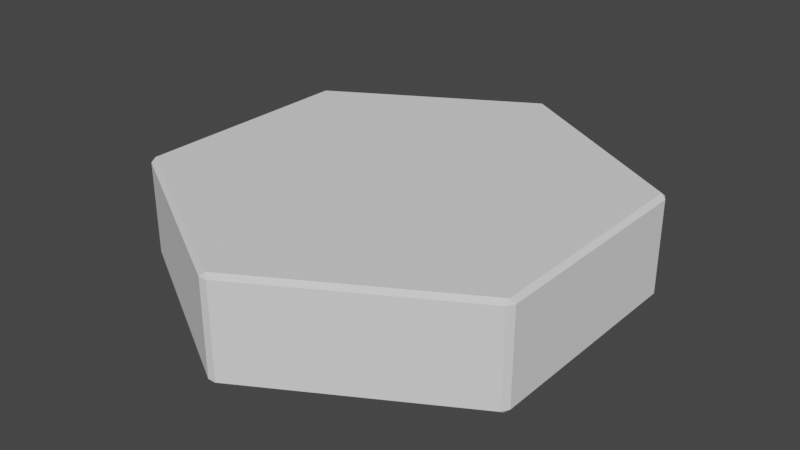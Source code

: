 # Source: hexBase.blend  (saved by Blender 3.2.14; exported with 4.5.12 LTS)
import bpy
from mathutils import Matrix  # noqa: F401  (used for matrix-valued properties, if any)

bpy.ops.wm.read_factory_settings(use_empty=True)
scene = bpy.context.scene
scene.name = 'Scene'

# ---- collections
col_collection = bpy.data.collections.new('Collection'); scene.collection.children.link(col_collection)

# ---- world
world_world = bpy.data.worlds.new('World'); scene.world = world_world
world_world.use_nodes = True; world_world.node_tree.nodes.clear()
_N = world_world.node_tree.nodes; _L = world_world.node_tree.links
n0 = _N.new('ShaderNodeOutputWorld'); n0.name = 'World Output'; n0.location = (300, 300)
n1 = _N.new('ShaderNodeBackground'); n1.name = 'Background'; n1.location = (10, 300)
n1.inputs[0].default_value = (0.05088, 0.05088, 0.05088, 1.0)
_L.new(n1.outputs[0], n0.inputs[0])
n0.is_active_output = True
world_world.color = (0.05088, 0.05088, 0.05088)
world_world.use_sun_shadow = False
world_world.sun_shadow_jitter_overblur = 0.0

# ---- meshes
me_circle = bpy.data.meshes.new('Circle')
me_circle.from_pydata([(-0.02, 1.145, -0.02), (0.0, 1.13, 0.0), (0.02, 1.145, -0.02), (-0.98, 0.5898, -0.02), (-1.0, 0.5552, -0.02), (-0.9769, 0.5649, 0.0), (-1.0, -0.5552, -0.02), (-0.98, -0.5898, -0.02), (-0.9769, -0.5649, 0.0), (-0.02, -1.145, -0.02), (0.02, -1.145, -0.02), (0.0, -1.13, 0.0), (0.98, -0.5898, -0.02), (1.0, -0.5552, -0.02), (0.9769, -0.5649, 0.0), (1.0, 0.5552, -0.02), (0.98, 0.5898, -0.02), (0.9769, 0.5649, 0.0), (-0.02, 1.145, -0.48), (0.02, 1.145, -0.48), (0.0, 1.13, -0.5), (-0.98, 0.5898, -0.48), (-0.9769, 0.5649, -0.5), (-1.0, 0.5552, -0.48), (-1.0, -0.5552, -0.48), (-0.9769, -0.5649, -0.5), (-0.98, -0.5898, -0.48), (-0.02, -1.145, -0.48), (0.0, -1.13, -0.5), (0.02, -1.145, -0.48), (0.98, -0.5898, -0.48), (0.9769, -0.5649, -0.5), (1.0, -0.5552, -0.48), (1.0, 0.5552, -0.48), (0.9769, 0.5649, -0.5), (0.98, 0.5898, -0.48)], [], [(2, 16, 35, 19), (5, 8, 11, 14, 17, 1), (9, 7, 26, 27), (12, 10, 29, 30), (15, 13, 32, 33), (22, 20, 34, 31, 28, 25), (6, 4, 23, 24), (0, 1, 2), (3, 4, 5), (6, 7, 8), (9, 10, 11), (12, 13, 14), (15, 16, 17), (18, 19, 20), (21, 22, 23), (24, 25, 26), (27, 28, 29), (30, 31, 32), (33, 34, 35), (5, 1, 0, 3), (8, 5, 4, 6), (11, 8, 7, 9), (14, 11, 10, 12), (17, 14, 13, 15), (1, 17, 16, 2), (21, 18, 20, 22), (24, 23, 22, 25), (27, 26, 25, 28), (30, 29, 28, 31), (33, 32, 31, 34), (19, 35, 34, 20), (2, 19, 18, 0), (3, 21, 23, 4), (6, 24, 26, 7), (9, 27, 29, 10), (12, 30, 32, 13), (15, 33, 35, 16), (3, 0, 18, 21)])
_uv = me_circle.uv_layers.new(name='UVMap')
_uv.uv.foreach_set('vector', [0.0, 0.0, 0.0, 0.0, 0.0, 0.0, 0.0, 0.0, 0.0, 0.0, 0.0, 0.0, 0.0, 0.0, 0.0, 0.0, 0.0, 0.0, 0.0, 0.0, 0.0, 0.0, 0.0, 0.0, 0.0, 0.0, 0.0, 0.0, 0.0, 0.0, 0.0, 0.0, 0.0, 0.0, 0.0, 0.0, 0.0, 0.0, 0.0, 0.0, 0.0, 0.0, 0.0, 0.0, 0.0, 0.0, 0.0, 0.0, 0.0, 0.0, 0.0, 0.0, 0.0, 0.0, 0.0, 0.0, 0.0, 0.0, 0.0, 0.0, 0.0, 0.0, 0.0, 0.0, 0.0, 0.0, 0.0, 0.0, 0.0, 0.0, 0.0, 0.0, 0.0, 0.0, 0.0, 0.0, 0.0, 0.0, 0.0, 0.0, 0.0, 0.0, 0.0, 0.0, 0.0, 0.0, 0.0, 0.0, 0.0, 0.0, 0.0, 0.0, 0.0, 0.0, 0.0, 0.0, 0.0, 0.0, 0.0, 0.0, 0.0, 0.0, 0.0, 0.0, 0.0, 0.0, 0.0, 0.0, 0.0, 0.0, 0.0, 0.0, 0.0, 0.0, 0.0, 0.0, 0.0, 0.0, 0.0, 0.0, 0.0, 0.0, 0.0, 0.0, 0.0, 0.0, 0.0, 0.0, 0.0, 0.0, 0.0, 0.0, 0.0, 0.0, 0.0, 0.0, 0.0, 0.0, 0.0, 0.0, 0.0, 0.0, 0.0, 0.0, 0.0, 0.0, 0.0, 0.0, 0.0, 0.0, 0.0, 0.0, 0.0, 0.0, 0.0, 0.0, 0.0, 0.0, 0.0, 0.0, 0.0, 0.0, 0.0, 0.0, 0.0, 0.0, 0.0, 0.0, 0.0, 0.0, 0.0, 0.0, 0.0, 0.0, 0.0, 0.0, 0.0, 0.0, 0.0, 0.0, 0.0, 0.0, 0.0, 0.0, 0.0, 0.0, 0.0, 0.0, 0.0, 0.0, 0.0, 0.0, 0.0, 0.0, 0.0, 0.0, 0.0, 0.0, 0.0, 0.0, 0.0, 0.0, 0.0, 0.0, 0.0, 0.0, 0.0, 0.0, 0.0, 0.0, 0.0, 0.0, 0.0, 0.0, 0.0, 0.0, 0.0, 0.0, 0.0, 0.0, 0.0, 0.0, 0.0, 0.0, 0.0, 0.0, 0.0, 0.0, 0.0, 0.0, 0.0, 0.0, 0.0, 0.0, 0.0, 0.0, 0.0, 0.0, 0.0, 0.0, 0.0, 0.0, 0.0, 0.0, 0.0, 0.0, 0.0, 0.0, 0.0, 0.0, 0.0, 0.0, 0.0, 0.0, 0.0, 0.0, 0.0, 0.0, 0.0, 0.0, 0.0, 0.0, 0.0, 0.0, 0.0, 0.0, 0.0, 0.0, 0.0, 0.0, 0.0, 0.0, 0.0, 0.0, 0.0, 0.0, 0.0, 0.0, 0.0, 0.0, 0.0, 0.0, 0.0, 0.0, 0.0, 0.0, 0.0, 0.0])
me_circle.update()

# ---- objects
ob_circle = bpy.data.objects.new('Circle', me_circle)

# ---- transforms, parenting, visibility, modifiers, constraints
ob_circle.location = (0.0, 0.0, 0.0)

# ---- collection membership
col_collection.objects.link(ob_circle)

# ---- scene / render settings (as saved in the file)
scene.frame_start = 1; scene.frame_end = 250; scene.frame_set(1)
scene.render.engine = 'BLENDER_EEVEE_NEXT'
scene.cycles.sampling_pattern = 'TABULATED_SOBOL'
scene.cycles.use_light_tree = False
scene.view_settings.view_transform = 'Filmic'
bpy.context.view_layer.update()

# ---- added for rendering (the .blend has no active camera and no usable light): camera, sun
cam_auto = bpy.data.cameras.new('AutoCamera')
cam_auto.lens = 50.0
cam_auto.sensor_width = 36.0
cam_auto.clip_end = 1000.0
ob_auto_camera = bpy.data.objects.new('AutoCamera', cam_auto)
scene.collection.objects.link(ob_auto_camera)
ob_auto_camera.location = (2.85085, -3.42102, 2.03068)
ob_auto_camera.rotation_euler = (1.09748, -7.21219e-08, 0.694738)
scene.camera = ob_auto_camera
light_auto_sun = bpy.data.lights.new('AutoSun', 'SUN')
light_auto_sun.energy = 3.0
light_auto_sun.angle = 0.0523599
ob_auto_sun = bpy.data.objects.new('AutoSun', light_auto_sun)
scene.collection.objects.link(ob_auto_sun)
ob_auto_sun.rotation_euler = (0.872665, 0.174533, 0.523599)
bpy.context.view_layer.update()
